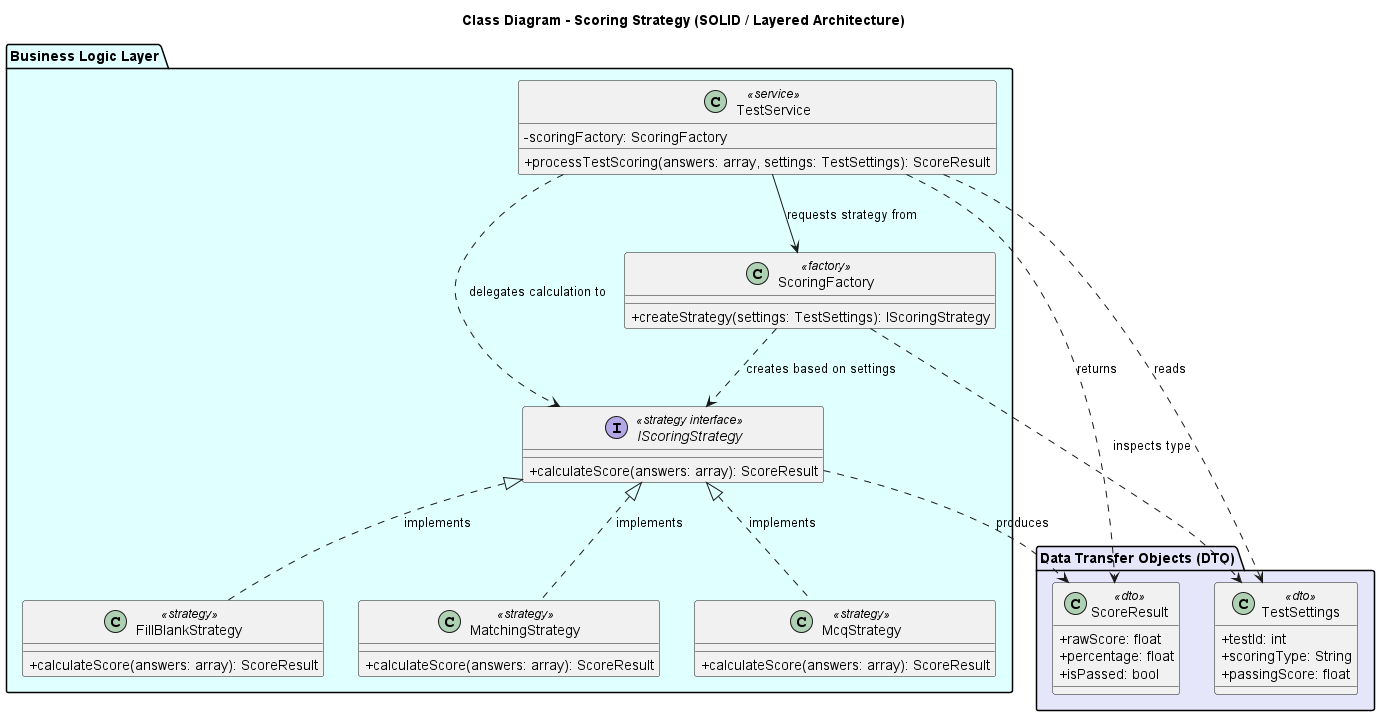

The diagram above was rendered by PlantUML. Its source (embedded in the PNG):
@startuml scoring_strategy_class_diagram
skinparam componentStyle rectangle
skinparam classAttributeIconSize 0

title Class Diagram - Scoring Strategy (SOLID / Layered Architecture)

' ==================== LAYER 2: BUSINESS LOGIC LAYER ====================
package "Business Logic Layer" #LightCyan {
    
    class TestService <<service>> {
        -scoringFactory: ScoringFactory
        +processTestScoring(answers: array, settings: TestSettings): ScoreResult
    }

    ' --- FACTORY PATTERN ---
    class ScoringFactory <<factory>> {
        +createStrategy(settings: TestSettings): IScoringStrategy
    }

    ' --- STRATEGY PATTERN ---
    interface IScoringStrategy <<strategy interface>> {
        +calculateScore(answers: array): ScoreResult
    }

    class McqStrategy <<strategy>> {
        +calculateScore(answers: array): ScoreResult
    }

    class FillBlankStrategy <<strategy>> {
        +calculateScore(answers: array): ScoreResult
    }

    class MatchingStrategy <<strategy>> {
        +calculateScore(answers: array): ScoreResult
    }
}

' ==================== LAYER 4: DATA TRANSFER OBJECTS (DTO) ====================
package "Data Transfer Objects (DTO)" #Lavender {
    class TestSettings <<dto>> {
        +testId: int
        +scoringType: String
        +passingScore: float
    }

    class ScoreResult <<dto>> {
        +rawScore: float
        +percentage: float
        +isPassed: bool
    }
}

' ==================== RELATIONSHIPS & DEPENDENCIES ====================
' Service uses Factory and receives DTOs
TestService --> ScoringFactory : requests strategy from
TestService ..> TestSettings : reads
TestService ..> ScoreResult : returns

' Factory instantiates and returns the Strategy Interface
ScoringFactory ..> IScoringStrategy : creates based on settings
ScoringFactory ..> TestSettings : inspects type

' Strategies implement the common contract Interface
McqStrategy .up.|> IScoringStrategy : implements
FillBlankStrategy .up.|> IScoringStrategy : implements
MatchingStrategy .up.|> IScoringStrategy : implements

' Service delegates execution to the abstract Interface
TestService ..> IScoringStrategy : delegates calculation to
IScoringStrategy ..> ScoreResult : produces

@enduml